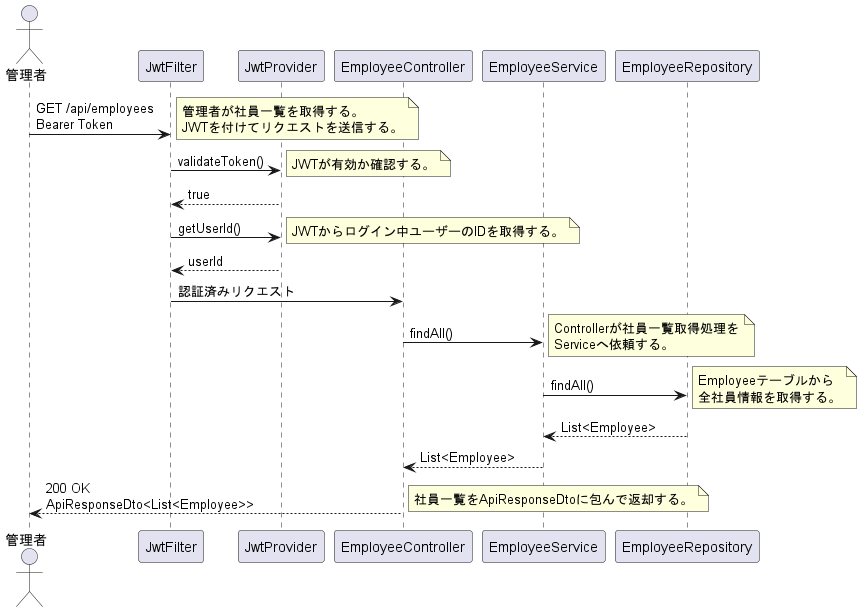

The diagram above was rendered by PlantUML. Its source (embedded in the PNG):
@startuml

actor Admin as "管理者"

participant JwtFilter
participant JwtProvider
participant EmployeeController
participant EmployeeService
participant EmployeeRepository

Admin -> JwtFilter : GET /api/employees\nBearer Token
note right
  管理者が社員一覧を取得する。
  JWTを付けてリクエストを送信する。
end note

JwtFilter -> JwtProvider : validateToken()
note right
  JWTが有効か確認する。
end note

JwtProvider --> JwtFilter : true

JwtFilter -> JwtProvider : getUserId()
note right
  JWTからログイン中ユーザーのIDを取得する。
end note

JwtProvider --> JwtFilter : userId

JwtFilter -> EmployeeController : 認証済みリクエスト

EmployeeController -> EmployeeService : findAll()
note right
  Controllerが社員一覧取得処理を
  Serviceへ依頼する。
end note

EmployeeService -> EmployeeRepository : findAll()
note right
  Employeeテーブルから
  全社員情報を取得する。
end note

EmployeeRepository --> EmployeeService : List<Employee>

EmployeeService --> EmployeeController : List<Employee>

EmployeeController --> Admin : 200 OK\nApiResponseDto<List<Employee>>
note right
  社員一覧をApiResponseDtoに包んで返却する。
end note

@enduml